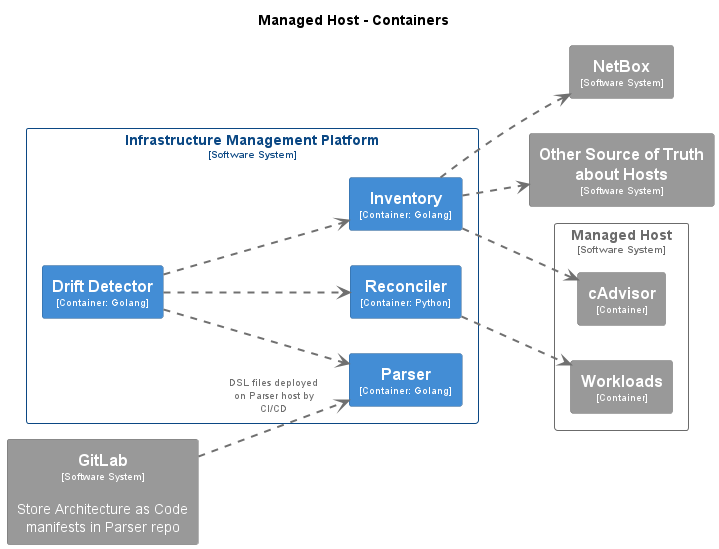

The diagram above was rendered by PlantUML. Its source (embedded in the PNG):
@startuml
set separator none
title Managed Host - Containers

left to right direction

skinparam {
  arrowFontSize 10
  defaultTextAlignment center
  wrapWidth 200
  maxMessageSize 100
}

hide stereotype

skinparam rectangle<<InfrastructureManagementPlatform.DriftDetector>> {
  BackgroundColor #438dd5
  FontColor #ffffff
  BorderColor #2e6295
  shadowing false
}
skinparam rectangle<<GitLab>> {
  BackgroundColor #999999
  FontColor #ffffff
  BorderColor #6b6b6b
  shadowing false
}
skinparam rectangle<<InfrastructureManagementPlatform.Inventory>> {
  BackgroundColor #438dd5
  FontColor #ffffff
  BorderColor #2e6295
  shadowing false
}
skinparam rectangle<<NetBox>> {
  BackgroundColor #999999
  FontColor #ffffff
  BorderColor #6b6b6b
  shadowing false
}
skinparam rectangle<<OtherSourceofTruthaboutHosts>> {
  BackgroundColor #999999
  FontColor #ffffff
  BorderColor #6b6b6b
  shadowing false
}
skinparam rectangle<<InfrastructureManagementPlatform.Parser>> {
  BackgroundColor #438dd5
  FontColor #ffffff
  BorderColor #2e6295
  shadowing false
}
skinparam rectangle<<InfrastructureManagementPlatform.Reconciler>> {
  BackgroundColor #438dd5
  FontColor #ffffff
  BorderColor #2e6295
  shadowing false
}
skinparam rectangle<<ManagedHost.Workloads>> {
  BackgroundColor #999999
  FontColor #ffffff
  BorderColor #6b6b6b
  shadowing false
}
skinparam rectangle<<ManagedHost.cAdvisor>> {
  BackgroundColor #999999
  FontColor #ffffff
  BorderColor #6b6b6b
  shadowing false
}
skinparam rectangle<<ManagedHost>> {
  BorderColor #6b6b6b
  FontColor #6b6b6b
  shadowing false
}
skinparam rectangle<<InfrastructureManagementPlatform>> {
  BorderColor #0b4884
  FontColor #0b4884
  shadowing false
}

rectangle "==NetBox\n<size:10>[Software System]</size>" <<NetBox>> as NetBox
rectangle "==Other Source of Truth about Hosts\n<size:10>[Software System]</size>" <<OtherSourceofTruthaboutHosts>> as OtherSourceofTruthaboutHosts
rectangle "==GitLab\n<size:10>[Software System]</size>\n\nStore Architecture as Code manifests in Parser repo" <<GitLab>> as GitLab

rectangle "Managed Host\n<size:10>[Software System]</size>" <<ManagedHost>> {
  rectangle "==cAdvisor\n<size:10>[Container]</size>" <<ManagedHost.cAdvisor>> as ManagedHost.cAdvisor
  rectangle "==Workloads\n<size:10>[Container]</size>" <<ManagedHost.Workloads>> as ManagedHost.Workloads
}

rectangle "Infrastructure Management Platform\n<size:10>[Software System]</size>" <<InfrastructureManagementPlatform>> {
  rectangle "==Inventory\n<size:10>[Container: Golang]</size>" <<InfrastructureManagementPlatform.Inventory>> as InfrastructureManagementPlatform.Inventory
  rectangle "==Drift Detector\n<size:10>[Container: Golang]</size>" <<InfrastructureManagementPlatform.DriftDetector>> as InfrastructureManagementPlatform.DriftDetector
  rectangle "==Reconciler\n<size:10>[Container: Python]</size>" <<InfrastructureManagementPlatform.Reconciler>> as InfrastructureManagementPlatform.Reconciler
  rectangle "==Parser\n<size:10>[Container: Golang]</size>" <<InfrastructureManagementPlatform.Parser>> as InfrastructureManagementPlatform.Parser
}

GitLab .[#707070,thickness=2].> InfrastructureManagementPlatform.Parser : "<color:#707070>DSL files deployed on Parser host by CI/CD"
InfrastructureManagementPlatform.Inventory .[#707070,thickness=2].> NetBox : "<color:#707070>"
InfrastructureManagementPlatform.Inventory .[#707070,thickness=2].> ManagedHost.cAdvisor : "<color:#707070>"
InfrastructureManagementPlatform.Inventory .[#707070,thickness=2].> OtherSourceofTruthaboutHosts : "<color:#707070>"
InfrastructureManagementPlatform.DriftDetector .[#707070,thickness=2].> InfrastructureManagementPlatform.Parser : "<color:#707070>"
InfrastructureManagementPlatform.DriftDetector .[#707070,thickness=2].> InfrastructureManagementPlatform.Inventory : "<color:#707070>"
InfrastructureManagementPlatform.DriftDetector .[#707070,thickness=2].> InfrastructureManagementPlatform.Reconciler : "<color:#707070>"
InfrastructureManagementPlatform.Reconciler .[#707070,thickness=2].> ManagedHost.Workloads : "<color:#707070>"
@enduml